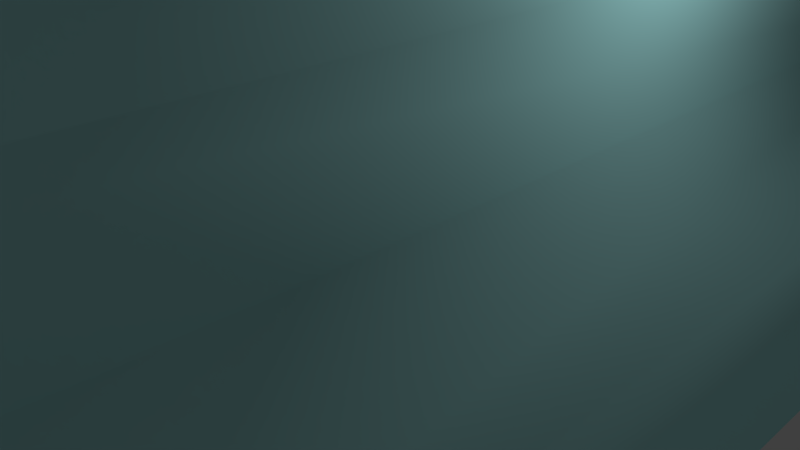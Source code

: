 # Source: missile_box.blend  (saved by Blender 2.66.0; exported with 4.5.12 LTS)
import bpy
from mathutils import Matrix  # noqa: F401  (used for matrix-valued properties, if any)

bpy.ops.wm.read_factory_settings(use_empty=True)
scene = bpy.context.scene
scene.name = 'Scene'

# ---- collections
col_collection_1 = bpy.data.collections.new('Collection 1'); scene.collection.children.link(col_collection_1)

# ---- materials (node trees are filled in below, after node groups)
mat_corv_engthrust_c_pz___001 = bpy.data.materials.new('CORV_EngThrust#C(PZ-).001')
mat_corv_engthrust_c_pz___001.alpha_threshold = 0.0
mat_corv_engthrust_c_pz___001.use_transparent_shadow = False
mat_corv_engthrust_c_pz___001.diffuse_color = (0.502, 1.0, 1.0, 1.0)
mat_corv_engthrust_c_pz___001.roughness = 0.5
mat_corv_engthrust_c_pz___001.specular_intensity = 0.0
mat_corv_engthrust_c_pz___001.line_color = (0.0, 0.0, 0.0, 1.0)

# ---- material node trees

# ---- world
world_world = bpy.data.worlds.new('World'); scene.world = world_world
world_world.color = (0.05088, 0.05088, 0.05088)
world_world.use_sun_shadow = False
world_world.sun_shadow_jitter_overblur = 0.0
world_world.cycles.sampling_method = 'MANUAL'
world_world.cycles.sample_map_resolution = 256

# ---- cameras
cam_camera = bpy.data.cameras.new('Camera')
cam_camera.clip_end = 100.0
cam_camera.lens = 35.0
cam_camera.sensor_width = 32.0
cam_camera.sensor_height = 18.0
cam_camera.ortho_scale = 7.314
cam_camera.dof.focus_distance = 0.0
cam_camera.dof.aperture_fstop = 128.0

# ---- lights
light_lamp = bpy.data.lights.new('Lamp', 'POINT')
light_lamp.transmission_factor = 0.0
light_lamp.cutoff_distance = 30.0
light_lamp.energy = 100.0
light_lamp.shadow_buffer_clip_start = 1.001
light_lamp.shadow_soft_size = 0.1
light_lamp.shadow_maximum_resolution = 0.006
light_lamp.use_absolute_resolution = True
light_lamp.cycles.use_multiple_importance_sampling = False

# ---- meshes
me_corvette_0_t_pso_001 = bpy.data.meshes.new('Corvette_0_T.PSO.001')
me_corvette_0_t_pso_001.from_pydata([(1.951, -10.0, 3.672), (1.951, -8.002, 5.7), (1.951, -8.002, -5.7), (1.951, -10.0, -3.672), (-5.382, -8.195, -4.5), (-3.382, -10.0, -3.672), (-3.982, -8.002, -5.7), (-3.982, -8.002, 5.7), (-3.382, -10.0, 3.672), (-5.382, -8.195, 4.5), (1.951, 9.998, 3.672), (1.951, 9.998, -3.672), (1.951, 7.998, -5.7), (1.951, 7.998, 5.7), (-3.982, 7.998, -5.7), (-3.382, 9.998, -3.672), (-5.382, 8.19, -4.5), (-3.382, 9.998, 3.672), (-5.382, 8.19, 4.5), (-3.982, 7.998, 5.7), (1.951, -10.0, -1.836), (1.951, -10.0, 1.836), (1.951, 9.998, 1.836), (1.951, 9.998, -1.836), (3.199, -9.628, 3.803), (3.199, -9.628, -3.803), (3.199, 9.623, 3.803), (3.199, 9.623, -3.803), (4.675, -8.809, -1.218), (4.675, -8.809, 1.218), (4.675, 8.844, 1.218), (4.675, 8.844, -1.218), (3.315, -9.971, -2.387), (3.315, -9.971, 2.387), (3.315, 9.966, -2.387), (3.315, 9.966, 2.387), (-4.382, 9.134, -2.161e-07), (-4.382, -9.139, -2.161e-07), (-5.382, -8.195, 0.9331), (-5.382, -8.195, -0.9331), (-5.382, 8.19, 0.9331), (-5.382, 8.19, -0.9331), (-3.382, -10.0, -2.161e-07), (-3.382, 9.998, -2.161e-07), (1.951, -10.0, -2.161e-07), (4.675, -8.809, -2.161e-07), (3.315, -9.971, -2.161e-07), (1.951, 9.998, -2.161e-07), (3.315, 9.966, -2.161e-07), (4.675, 8.844, -2.161e-07)], [], [(6, 5, 4), (2, 3, 6), (3, 5, 6), (1, 7, 0), (8, 0, 7), (9, 8, 7), (37, 36, 41, 39), (37, 38, 40, 36), (5, 3, 20), (8, 21, 0), (12, 14, 11), (15, 11, 14), (16, 15, 14), (18, 40, 38, 9), (4, 39, 41, 16), (19, 17, 18), (13, 10, 19), (10, 17, 19), (15, 23, 11), (2, 6, 12), (14, 12, 6), (6, 4, 14), (16, 14, 4), (9, 7, 18), (19, 18, 7), (7, 1, 19), (13, 19, 1), (44, 20, 32, 46), (45, 29, 33, 46), (42, 5, 20, 44), (1, 0, 24), (13, 26, 10), (13, 1, 24, 26), (0, 21, 33, 24), (24, 33, 35, 26), (34, 32, 25, 27), (12, 27, 25, 2), (12, 11, 27), (11, 23, 34, 27), (10, 26, 35, 22), (29, 30, 35, 33), (28, 32, 34, 31), (3, 2, 25), (3, 25, 32, 20), (17, 10, 22), (43, 47, 23, 15), (47, 22, 35, 48), (49, 48, 35, 30), (45, 28, 31, 49), (18, 17, 36), (43, 15, 36), (15, 16, 36), (16, 41, 36), (18, 36, 40), (8, 9, 37), (5, 42, 37), (4, 5, 37), (4, 37, 39), (9, 38, 37), (21, 44, 46, 33), (28, 45, 46, 32), (8, 42, 44, 21), (17, 22, 47, 43), (23, 47, 48, 34), (31, 34, 48, 49), (29, 45, 49, 30), (43, 36, 17), (37, 42, 8)])
me_corvette_0_t_pso_001.polygons.foreach_set('use_smooth', [True] * 68)
_uv = me_corvette_0_t_pso_001.uv_layers.new(name='UVMap')
_uv.uv.foreach_set('vector', [0.6602, 0.3215, 0.6452, 0.2644, 0.6998, 0.2876, 0.493, 0.3221, 0.4949, 0.2648, 0.6602, 0.3215, 0.4949, 0.2648, 0.6452, 0.2644, 0.6602, 0.3215, 0.492, 0.000513, 0.6592, 0.0, 0.4943, 0.05772, 0.6446, 0.05726, 0.4943, 0.05772, 0.6592, 0.0, 0.699, 0.03372, 0.6446, 0.05726, 0.6592, 0.0, 0.1667, 0.4621, 0.1683, 0.9775, 0.14, 0.951, 0.1385, 0.4888, 0.1104, 0.4621, 0.1385, 0.4888, 0.1371, 0.951, 0.1088, 0.9775, 0.6452, 0.2644, 0.4949, 0.2648, 0.4947, 0.2131, 0.6446, 0.05726, 0.4944, 0.1095, 0.4943, 0.05772, 0.6242, 0.6436, 0.457, 0.6441, 0.622, 0.5864, 0.4717, 0.5868, 0.622, 0.5864, 0.457, 0.6441, 0.4172, 0.6104, 0.4717, 0.5868, 0.457, 0.6441, 0.3103, 0.4625, 0.4109, 0.4621, 0.4123, 0.9243, 0.3117, 0.9246, 0.3103, 0.9243, 0.2096, 0.9246, 0.2082, 0.4625, 0.3088, 0.4621, 0.456, 0.3226, 0.471, 0.3797, 0.4165, 0.3565, 0.6232, 0.3221, 0.6213, 0.3793, 0.456, 0.3226, 0.6213, 0.3793, 0.471, 0.3797, 0.456, 0.3226, 0.4717, 0.5868, 0.6218, 0.5346, 0.622, 0.5864, 0.2096, 0.0048, 0.377, 0.005313, 0.2082, 0.4561, 0.3756, 0.4566, 0.2082, 0.4561, 0.377, 0.005313, 0.377, 0.005313, 0.4165, 0.0, 0.3756, 0.4566, 0.415, 0.4621, 0.3756, 0.4566, 0.4165, 0.0, 0.0, 0.0, 0.0395, 0.005313, 0.001418, 0.4621, 0.04089, 0.4566, 0.001418, 0.4621, 0.0395, 0.005313, 0.0395, 0.005313, 0.2068, 0.0048, 0.04089, 0.4566, 0.2082, 0.4561, 0.04089, 0.4566, 0.2068, 0.0048, 0.4946, 0.1613, 0.4947, 0.2131, 0.4563, 0.2287, 0.4561, 0.1614, 0.4166, 0.1615, 0.4165, 0.1272, 0.4559, 0.09408, 0.4561, 0.1614, 0.6449, 0.1608, 0.6452, 0.2644, 0.4947, 0.2131, 0.4946, 0.1613, 0.492, 0.000513, 0.4943, 0.05772, 0.4587, 0.05412, 0.6232, 0.3221, 0.6569, 0.3754, 0.6213, 0.3793, 0.7012, 0.5071, 0.6998, 0.05582, 0.7531, 0.009796, 0.7548, 0.5528, 0.4943, 0.05772, 0.4944, 0.1095, 0.4559, 0.09408, 0.4587, 0.05412, 0.7531, 0.009796, 0.7931, 0.0, 0.7948, 0.5623, 0.7548, 0.5528, 0.7965, 0.5623, 0.7948, 0.0, 0.8348, 0.009551, 0.8364, 0.5525, 0.8898, 0.5065, 0.8364, 0.5525, 0.8348, 0.009551, 0.8884, 0.05524, 0.6242, 0.6436, 0.622, 0.5864, 0.6576, 0.59, 0.622, 0.5864, 0.6218, 0.5346, 0.6603, 0.55, 0.6576, 0.59, 0.6213, 0.3793, 0.6569, 0.3754, 0.6599, 0.4154, 0.6215, 0.431, 0.1683, 0.9916, 0.1698, 0.4937, 0.2082, 0.4621, 0.2065, 1.024, 1.0, 0.5294, 0.9617, 0.5623, 0.96, 0.0, 0.9985, 0.03154, 0.4949, 0.2648, 0.493, 0.3221, 0.4593, 0.2687, 0.4949, 0.2648, 0.4593, 0.2687, 0.4563, 0.2287, 0.4947, 0.2131, 0.471, 0.3797, 0.6213, 0.3793, 0.6215, 0.431, 0.4713, 0.4833, 0.6217, 0.4828, 0.6218, 0.5346, 0.4717, 0.5868, 0.6217, 0.4828, 0.6215, 0.431, 0.6599, 0.4154, 0.6601, 0.4827, 0.6996, 0.4826, 0.6601, 0.4827, 0.6599, 0.4154, 0.6995, 0.4482, 0.9241, 0.0001054, 0.9585, 0.0, 0.96, 0.4979, 0.9257, 0.498, 0.4165, 0.3565, 0.471, 0.3797, 0.4441, 0.4834, 0.4713, 0.4833, 0.4717, 0.5868, 0.4441, 0.4834, 0.4717, 0.5868, 0.4172, 0.6104, 0.4441, 0.4834, 0.4172, 0.6104, 0.4169, 0.5098, 0.4441, 0.4834, 0.4165, 0.3565, 0.4441, 0.4834, 0.4168, 0.4571, 0.6446, 0.05726, 0.699, 0.03372, 0.6722, 0.1607, 0.6452, 0.2644, 0.6449, 0.1608, 0.6722, 0.1607, 0.6998, 0.2876, 0.6452, 0.2644, 0.6722, 0.1607, 0.6998, 0.2876, 0.6722, 0.1607, 0.6995, 0.187, 0.699, 0.03372, 0.6993, 0.1343, 0.6722, 0.1607, 0.4944, 0.1095, 0.4946, 0.1613, 0.4561, 0.1614, 0.4559, 0.09408, 0.4167, 0.1959, 0.4166, 0.1615, 0.4561, 0.1614, 0.4563, 0.2287, 0.6446, 0.05726, 0.6449, 0.1608, 0.4946, 0.1613, 0.4944, 0.1095, 0.471, 0.3797, 0.6215, 0.431, 0.6217, 0.4828, 0.4713, 0.4833, 0.6218, 0.5346, 0.6217, 0.4828, 0.6601, 0.4827, 0.6603, 0.55, 0.6997, 0.5169, 0.6603, 0.55, 0.6601, 0.4827, 0.6996, 0.4826, 0.8898, 0.0002108, 0.9241, 0.0001054, 0.9257, 0.498, 0.8913, 0.4981, 0.4713, 0.4833, 0.4441, 0.4834, 0.471, 0.3797, 0.6722, 0.1607, 0.6449, 0.1608, 0.6446, 0.05726])
_ca = me_corvette_0_t_pso_001.color_attributes.new('Col', 'BYTE_COLOR', 'CORNER')
_ca.data.foreach_set('color', [1.0, 1.0, 1.0, 1.0, 1.0, 1.0, 1.0, 1.0, 1.0, 1.0, 1.0, 1.0, 1.0, 1.0, 1.0, 1.0, 1.0, 1.0, 1.0, 1.0, 1.0, 1.0, 1.0, 1.0, 1.0, 1.0, 1.0, 1.0, 1.0, 1.0, 1.0, 1.0, 1.0, 1.0, 1.0, 1.0, 1.0, 1.0, 1.0, 1.0, 1.0, 1.0, 1.0, 1.0, 1.0, 1.0, 1.0, 1.0, 1.0, 1.0, 1.0, 1.0, 1.0, 1.0, 1.0, 1.0, 1.0, 1.0, 1.0, 1.0, 1.0, 1.0, 1.0, 1.0, 1.0, 1.0, 1.0, 1.0, 1.0, 1.0, 1.0, 1.0, 1.0, 1.0, 1.0, 1.0, 1.0, 1.0, 1.0, 1.0, 1.0, 1.0, 1.0, 1.0, 1.0, 1.0, 1.0, 1.0, 1.0, 1.0, 1.0, 1.0, 1.0, 1.0, 1.0, 1.0, 1.0, 1.0, 1.0, 1.0, 1.0, 1.0, 1.0, 1.0, 1.0, 1.0, 1.0, 1.0, 1.0, 1.0, 1.0, 1.0, 1.0, 1.0, 1.0, 1.0, 1.0, 1.0, 1.0, 1.0, 1.0, 1.0, 1.0, 1.0, 1.0, 1.0, 1.0, 1.0, 1.0, 1.0, 1.0, 1.0, 1.0, 1.0, 1.0, 1.0, 1.0, 1.0, 1.0, 1.0, 1.0, 1.0, 1.0, 1.0, 1.0, 1.0, 1.0, 1.0, 1.0, 1.0, 1.0, 1.0, 1.0, 1.0, 1.0, 1.0, 1.0, 1.0, 1.0, 1.0, 1.0, 1.0, 1.0, 1.0, 1.0, 1.0, 1.0, 1.0, 1.0, 1.0, 1.0, 1.0, 1.0, 1.0, 1.0, 1.0, 1.0, 1.0, 1.0, 1.0, 1.0, 1.0, 1.0, 1.0, 1.0, 1.0, 1.0, 1.0, 1.0, 1.0, 1.0, 1.0, 1.0, 1.0, 1.0, 1.0, 1.0, 1.0, 1.0, 1.0, 1.0, 1.0, 1.0, 1.0, 1.0, 1.0, 1.0, 1.0, 1.0, 1.0, 1.0, 1.0, 1.0, 1.0, 1.0, 1.0, 1.0, 1.0, 1.0, 1.0, 1.0, 1.0, 1.0, 1.0, 1.0, 1.0, 1.0, 1.0, 1.0, 1.0, 1.0, 1.0, 1.0, 1.0, 1.0, 1.0, 1.0, 1.0, 1.0, 1.0, 1.0, 1.0, 1.0, 1.0, 1.0, 1.0, 1.0, 1.0, 1.0, 1.0, 1.0, 1.0, 1.0, 1.0, 1.0, 1.0, 1.0, 1.0, 1.0, 1.0, 1.0, 1.0, 1.0, 1.0, 1.0, 1.0, 1.0, 1.0, 1.0, 1.0, 1.0, 1.0, 1.0, 1.0, 1.0, 1.0, 1.0, 1.0, 1.0, 1.0, 1.0, 1.0, 1.0, 1.0, 1.0, 1.0, 1.0, 1.0, 1.0, 1.0, 1.0, 1.0, 1.0, 1.0, 1.0, 1.0, 1.0, 1.0, 1.0, 1.0, 1.0, 1.0, 1.0, 1.0, 1.0, 1.0, 1.0, 1.0, 1.0, 1.0, 1.0, 1.0, 1.0, 1.0, 1.0, 1.0, 1.0, 1.0, 1.0, 1.0, 1.0, 1.0, 1.0, 1.0, 1.0, 1.0, 1.0, 1.0, 1.0, 1.0, 1.0, 1.0, 1.0, 1.0, 1.0, 1.0, 1.0, 1.0, 1.0, 1.0, 1.0, 1.0, 1.0, 1.0, 1.0, 1.0, 1.0, 1.0, 1.0, 1.0, 1.0, 1.0, 1.0, 1.0, 1.0, 1.0, 1.0, 1.0, 1.0, 1.0, 1.0, 1.0, 1.0, 1.0, 1.0, 1.0, 1.0, 1.0, 1.0, 1.0, 1.0, 1.0, 1.0, 1.0, 1.0, 1.0, 1.0, 1.0, 1.0, 1.0, 1.0, 1.0, 1.0, 1.0, 1.0, 1.0, 1.0, 1.0, 1.0, 1.0, 1.0, 1.0, 1.0, 1.0, 1.0, 1.0, 1.0, 1.0, 1.0, 1.0, 1.0, 1.0, 1.0, 1.0, 1.0, 1.0, 1.0, 1.0, 1.0, 1.0, 1.0, 1.0, 1.0, 1.0, 1.0, 1.0, 1.0, 1.0, 1.0, 1.0, 1.0, 1.0, 1.0, 1.0, 1.0, 1.0, 1.0, 1.0, 1.0, 1.0, 1.0, 1.0, 1.0, 1.0, 1.0, 1.0, 1.0, 1.0, 1.0, 1.0, 1.0, 1.0, 1.0, 1.0, 1.0, 1.0, 1.0, 1.0, 1.0, 1.0, 1.0, 1.0, 1.0, 1.0, 1.0, 1.0, 1.0, 1.0, 1.0, 1.0, 1.0, 1.0, 1.0, 1.0, 1.0, 1.0, 1.0, 1.0, 1.0, 1.0, 1.0, 1.0, 1.0, 1.0, 1.0, 1.0, 1.0, 1.0, 1.0, 1.0, 1.0, 1.0, 1.0, 1.0, 1.0, 1.0, 1.0, 1.0, 1.0, 1.0, 1.0, 1.0, 1.0, 1.0, 1.0, 1.0, 1.0, 1.0, 1.0, 1.0, 1.0, 1.0, 1.0, 1.0, 1.0, 1.0, 1.0, 1.0, 1.0, 1.0, 1.0, 1.0, 1.0, 1.0, 1.0, 1.0, 1.0, 1.0, 1.0, 1.0, 1.0, 1.0, 1.0, 1.0, 1.0, 1.0, 1.0, 1.0, 1.0, 1.0, 1.0, 1.0, 1.0, 1.0, 1.0, 1.0, 1.0, 1.0, 1.0, 1.0, 1.0, 1.0, 1.0, 1.0, 1.0, 1.0, 1.0, 1.0, 1.0, 1.0, 1.0, 1.0, 1.0, 1.0, 1.0, 1.0, 1.0, 1.0, 1.0, 1.0, 1.0, 1.0, 1.0, 1.0, 1.0, 1.0, 1.0, 1.0, 1.0, 1.0, 1.0, 1.0, 1.0, 1.0, 1.0, 1.0, 1.0, 1.0, 1.0, 1.0, 1.0, 1.0, 1.0, 1.0, 1.0, 1.0, 1.0, 1.0, 1.0, 1.0, 1.0, 1.0, 1.0, 1.0, 1.0, 1.0, 1.0, 1.0, 1.0, 1.0, 1.0, 1.0, 1.0, 1.0, 1.0, 1.0, 1.0, 1.0, 1.0, 1.0, 1.0, 1.0, 1.0, 1.0, 1.0, 1.0, 1.0, 1.0, 1.0, 1.0, 1.0, 1.0, 1.0, 1.0, 1.0, 1.0, 1.0, 1.0, 1.0, 1.0, 1.0, 1.0, 1.0, 1.0, 1.0, 1.0, 1.0, 1.0, 1.0, 1.0, 1.0, 1.0, 1.0, 1.0, 1.0, 1.0, 1.0, 1.0, 1.0, 1.0, 1.0, 1.0, 1.0, 1.0, 1.0, 1.0, 1.0, 1.0, 1.0, 1.0, 1.0, 1.0, 1.0, 1.0, 1.0, 1.0, 1.0, 1.0, 1.0, 1.0, 1.0, 1.0, 1.0, 1.0, 1.0, 1.0, 1.0, 1.0, 1.0, 1.0, 1.0, 1.0, 1.0, 1.0, 1.0, 1.0, 1.0, 1.0, 1.0, 1.0, 1.0, 1.0, 1.0, 1.0, 1.0, 1.0, 1.0, 1.0, 1.0, 1.0, 1.0, 1.0, 1.0, 1.0, 1.0, 1.0, 1.0, 1.0, 1.0, 1.0, 1.0, 1.0, 1.0, 1.0, 1.0, 1.0, 1.0, 1.0, 1.0, 1.0, 1.0, 1.0, 1.0, 1.0, 1.0, 1.0, 1.0, 1.0, 1.0, 1.0, 1.0, 1.0, 1.0, 1.0, 1.0, 1.0, 1.0, 1.0, 1.0, 1.0, 1.0, 1.0, 1.0, 1.0, 1.0, 1.0, 1.0, 1.0, 1.0, 1.0, 1.0, 1.0, 1.0, 1.0, 1.0, 1.0, 1.0, 1.0, 1.0, 1.0, 1.0, 1.0, 1.0, 1.0, 1.0, 1.0, 1.0, 1.0, 1.0, 1.0, 1.0, 1.0, 1.0, 1.0, 1.0, 1.0, 1.0, 1.0, 1.0, 1.0, 1.0, 1.0, 1.0, 1.0, 1.0, 1.0, 1.0, 1.0, 1.0, 1.0, 1.0, 1.0, 1.0, 1.0, 1.0, 1.0, 1.0, 1.0, 1.0, 1.0, 1.0, 1.0, 1.0, 1.0, 1.0, 1.0, 1.0, 1.0, 1.0, 1.0, 1.0, 1.0, 1.0, 1.0, 1.0, 1.0, 1.0, 1.0, 1.0, 1.0, 1.0, 1.0, 1.0, 1.0, 1.0, 1.0, 1.0, 1.0, 1.0, 1.0, 1.0, 1.0, 1.0, 1.0, 1.0, 1.0, 1.0, 1.0, 1.0, 1.0, 1.0, 1.0, 1.0, 1.0, 1.0, 1.0, 1.0, 1.0, 1.0, 1.0, 1.0, 1.0, 1.0, 1.0, 1.0, 1.0, 1.0, 1.0, 1.0, 1.0, 1.0, 1.0, 1.0, 1.0, 1.0, 1.0, 1.0, 1.0, 1.0, 1.0, 1.0, 1.0, 1.0, 1.0, 1.0, 1.0, 1.0, 1.0, 1.0, 1.0, 1.0, 1.0, 1.0, 1.0, 1.0, 1.0, 1.0, 1.0, 1.0, 1.0, 1.0, 1.0, 1.0, 1.0, 1.0, 1.0, 1.0, 1.0, 1.0, 1.0, 1.0, 1.0, 1.0, 1.0, 1.0, 1.0, 1.0, 1.0, 1.0, 1.0, 1.0, 1.0, 1.0, 1.0, 1.0, 1.0, 1.0, 1.0, 1.0, 1.0, 1.0, 1.0, 1.0, 1.0, 1.0, 1.0, 1.0, 1.0])
me_corvette_0_t_pso_001.materials.append(mat_corv_engthrust_c_pz___001)
me_corvette_0_t_pso_001.use_remesh_preserve_volume = False
me_corvette_0_t_pso_001.use_remesh_preserve_attributes = False
me_corvette_0_t_pso_001.use_mirror_vertex_groups = False
me_corvette_0_t_pso_001.update()

# ---- objects
ob_lamp = bpy.data.objects.new('Lamp', light_lamp)
ob_camera = bpy.data.objects.new('Camera', cam_camera)
ob_missile_box = bpy.data.objects.new('missile_box', me_corvette_0_t_pso_001)

# ---- transforms, parenting, visibility, modifiers, constraints
ob_lamp.location = (4.076, 1.005, 5.904)
ob_lamp.rotation_euler = (0.6503, 0.05522, 1.866)
ob_lamp.lock_rotations_4d = False
ob_lamp.empty_display_type = 'ARROWS'
ob_lamp.color = (0.0, 0.0, 0.0, 0.0)
ob_lamp.lineart.crease_threshold = 0.0
ob_camera.location = (7.481, -6.508, 5.344)
ob_camera.rotation_euler = (1.109, 0.01082, 0.8149)
ob_camera.lock_rotations_4d = False
ob_camera.empty_display_type = 'ARROWS'
ob_camera.color = (0.0, 0.0, 0.0, 0.0)
ob_camera.display_type = 'WIRE'
ob_camera.lineart.crease_threshold = 0.0
ob_missile_box.location = (0.0, 0.0, 0.0)
ob_missile_box.lineart.crease_threshold = 0.0

# ---- collection membership
col_collection_1.objects.link(ob_lamp)
col_collection_1.objects.link(ob_camera)
col_collection_1.objects.link(ob_missile_box)

# ---- scene / render settings (as saved in the file)
scene.camera = ob_camera
scene.frame_start = 1; scene.frame_end = 250; scene.frame_set(1)
scene.render.engine = 'BLENDER_EEVEE_NEXT'
scene.render.image_settings.color_mode = 'RGB'
scene.render.image_settings.compression = 90
scene.render.resolution_percentage = 50
scene.render.dither_intensity = 0.0
scene.render.bake_margin = 2
scene.cycles.use_denoising = False
scene.cycles.samples = 10
scene.cycles.sampling_pattern = 'TABULATED_SOBOL'
scene.cycles.light_sampling_threshold = 0.0
scene.cycles.use_adaptive_sampling = False
scene.cycles.use_light_tree = False
scene.cycles.blur_glossy = 0.0
scene.cycles.volume_bounces = 1
scene.cycles.pixel_filter_type = 'GAUSSIAN'
scene.cycles.sample_clamp_indirect = 0.0
scene.view_settings.view_transform = 'Standard'
bpy.context.view_layer.update()
